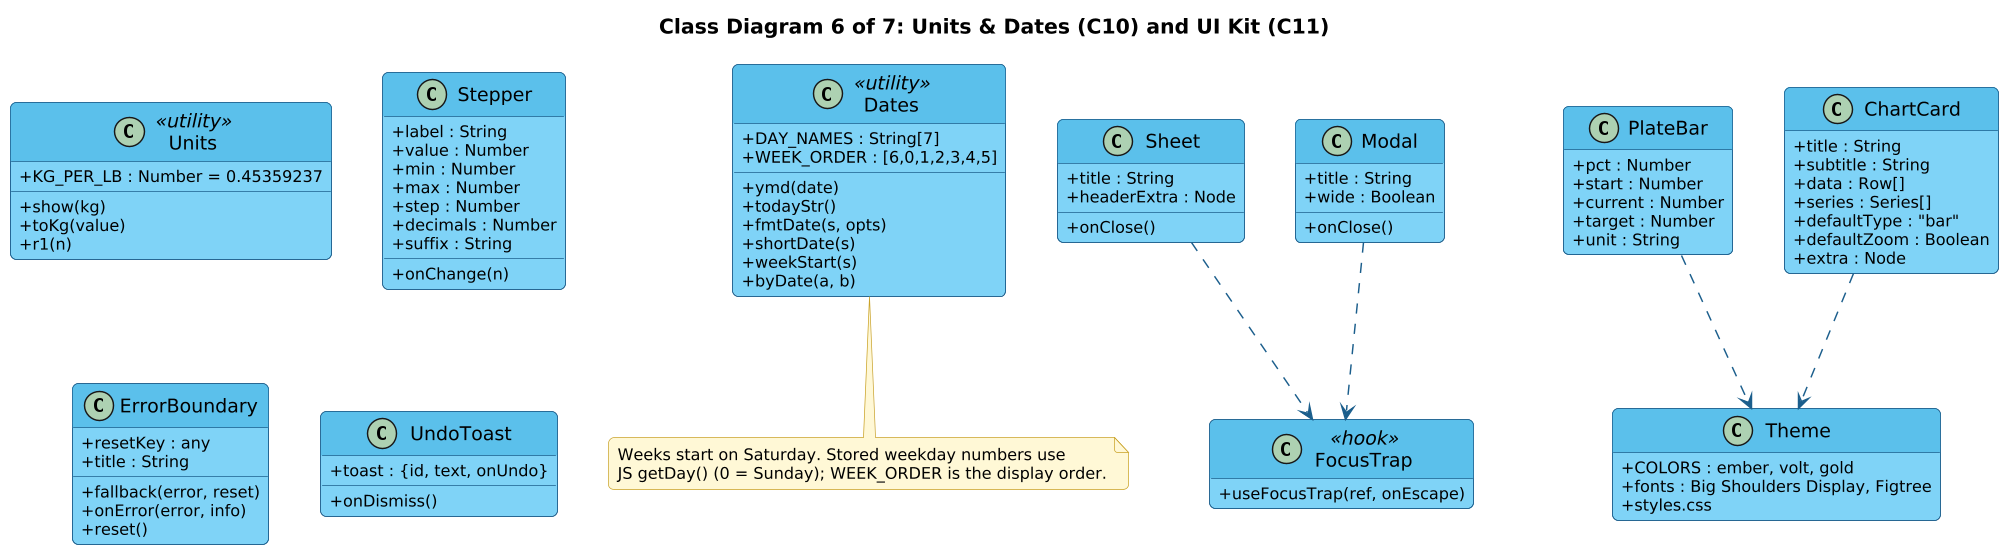

The diagram above was rendered by PlantUML. Its source (embedded in the PNG):
@startuml
!include style.iuml
title Class Diagram 6 of 7: Units & Dates (C10) and UI Kit (C11)
skinparam classAttributeIconSize 0

class Units <<utility>> {
  +KG_PER_LB : Number = 0.45359237
  +show(kg)
  +toKg(value)
  +r1(n)
}
class Dates <<utility>> {
  +DAY_NAMES : String[7]
  +WEEK_ORDER : [6,0,1,2,3,4,5]
  +ymd(date)
  +todayStr()
  +fmtDate(s, opts)
  +shortDate(s)
  +weekStart(s)
  +byDate(a, b)
}
class Sheet {
  +title : String
  +onClose()
  +headerExtra : Node
}
class Modal {
  +title : String
  +onClose()
  +wide : Boolean
}
class Stepper {
  +label : String
  +value : Number
  +onChange(n)
  +min : Number
  +max : Number
  +step : Number
  +decimals : Number
  +suffix : String
}
class ErrorBoundary {
  +fallback(error, reset)
  +resetKey : any
  +onError(error, info)
  +title : String
  +reset()
}
class UndoToast {
  +toast : {id, text, onUndo}
  +onDismiss()
}
class PlateBar {
  +pct : Number
  +start : Number
  +current : Number
  +target : Number
  +unit : String
}
class ChartCard {
  +title : String
  +subtitle : String
  +data : Row[]
  +series : Series[]
  +defaultType : "bar"
  +defaultZoom : Boolean
  +extra : Node
}
class FocusTrap <<hook>> {
  +useFocusTrap(ref, onEscape)
}
class Theme {
  +COLORS : ember, volt, gold
  +fonts : Big Shoulders Display, Figtree
  +styles.css
}

Sheet ..> FocusTrap
Modal ..> FocusTrap
ChartCard ..> Theme
PlateBar ..> Theme
note bottom of Dates
  Weeks start on Saturday. Stored weekday numbers use
  JS getDay() (0 = Sunday); WEEK_ORDER is the display order.
end note
@enduml